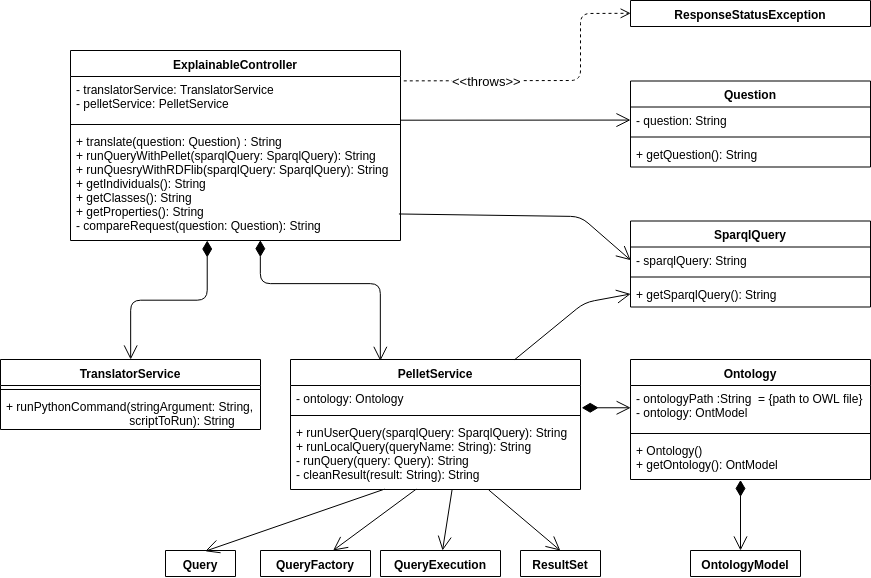

The diagram above was exported from draw.io. Its source (the exported page's mxGraphModel, read from the mxfile embedded in the PNG):
<mxGraphModel dx="915" dy="501" grid="1" gridSize="10" guides="1" tooltips="1" connect="1" arrows="1" fold="1" page="1" pageScale="1" pageWidth="827" pageHeight="1169" math="0" shadow="0">
  <root>
    <mxCell id="0" />
    <mxCell id="1" parent="0" />
    <mxCell id="d_gwPZNXW6745NEZatZU-1" value="ExplainableController" style="swimlane;fontStyle=1;align=center;verticalAlign=top;childLayout=stackLayout;horizontal=1;startSize=26;horizontalStack=0;resizeParent=1;resizeParentMax=0;resizeLast=0;collapsible=1;marginBottom=0;" vertex="1" parent="1">
      <mxGeometry x="200" y="110" width="330" height="190" as="geometry">
        <mxRectangle x="200" y="110" width="140" height="26" as="alternateBounds" />
      </mxGeometry>
    </mxCell>
    <mxCell id="d_gwPZNXW6745NEZatZU-2" value="- translatorService: TranslatorService&#10;- pelletService: PelletService&#10;" style="text;strokeColor=none;fillColor=none;align=left;verticalAlign=top;spacingLeft=4;spacingRight=4;overflow=hidden;rotatable=0;points=[[0,0.5],[1,0.5]];portConstraint=eastwest;" vertex="1" parent="d_gwPZNXW6745NEZatZU-1">
      <mxGeometry y="26" width="330" height="44" as="geometry" />
    </mxCell>
    <mxCell id="d_gwPZNXW6745NEZatZU-3" value="" style="line;strokeWidth=1;fillColor=none;align=left;verticalAlign=middle;spacingTop=-1;spacingLeft=3;spacingRight=3;rotatable=0;labelPosition=right;points=[];portConstraint=eastwest;" vertex="1" parent="d_gwPZNXW6745NEZatZU-1">
      <mxGeometry y="70" width="330" height="8" as="geometry" />
    </mxCell>
    <mxCell id="d_gwPZNXW6745NEZatZU-4" value="+ translate(question: Question) : String&#10;+ runQueryWithPellet(sparqlQuery: SparqlQuery): String&#10;+ runQuesryWithRDFlib(sparqlQuery: SparqlQuery): String&#10;+ getIndividuals(): String&#10;+ getClasses(): String&#10;+ getProperties(): String&#10;- compareRequest(question: Question): String" style="text;strokeColor=none;fillColor=none;align=left;verticalAlign=top;spacingLeft=4;spacingRight=4;overflow=hidden;rotatable=0;points=[[0,0.5],[1,0.5]];portConstraint=eastwest;" vertex="1" parent="d_gwPZNXW6745NEZatZU-1">
      <mxGeometry y="78" width="330" height="112" as="geometry" />
    </mxCell>
    <mxCell id="d_gwPZNXW6745NEZatZU-12" value="TranslatorService" style="swimlane;fontStyle=1;align=center;verticalAlign=top;childLayout=stackLayout;horizontal=1;startSize=26;horizontalStack=0;resizeParent=1;resizeParentMax=0;resizeLast=0;collapsible=1;marginBottom=0;" vertex="1" parent="1">
      <mxGeometry x="130" y="419" width="260" height="70" as="geometry" />
    </mxCell>
    <mxCell id="d_gwPZNXW6745NEZatZU-14" value="" style="line;strokeWidth=1;fillColor=none;align=left;verticalAlign=middle;spacingTop=-1;spacingLeft=3;spacingRight=3;rotatable=0;labelPosition=right;points=[];portConstraint=eastwest;" vertex="1" parent="d_gwPZNXW6745NEZatZU-12">
      <mxGeometry y="26" width="260" height="8" as="geometry" />
    </mxCell>
    <mxCell id="d_gwPZNXW6745NEZatZU-15" value="+ runPythonCommand(stringArgument: String, &#10;                                     scriptToRun): String " style="text;strokeColor=none;fillColor=none;align=left;verticalAlign=top;spacingLeft=4;spacingRight=4;overflow=hidden;rotatable=0;points=[[0,0.5],[1,0.5]];portConstraint=eastwest;" vertex="1" parent="d_gwPZNXW6745NEZatZU-12">
      <mxGeometry y="34" width="260" height="36" as="geometry" />
    </mxCell>
    <mxCell id="d_gwPZNXW6745NEZatZU-16" value="PelletService" style="swimlane;fontStyle=1;align=center;verticalAlign=top;childLayout=stackLayout;horizontal=1;startSize=26;horizontalStack=0;resizeParent=1;resizeParentMax=0;resizeLast=0;collapsible=1;marginBottom=0;" vertex="1" parent="1">
      <mxGeometry x="420" y="419" width="290" height="130" as="geometry" />
    </mxCell>
    <mxCell id="d_gwPZNXW6745NEZatZU-17" value="- ontology: Ontology" style="text;strokeColor=none;fillColor=none;align=left;verticalAlign=top;spacingLeft=4;spacingRight=4;overflow=hidden;rotatable=0;points=[[0,0.5],[1,0.5]];portConstraint=eastwest;" vertex="1" parent="d_gwPZNXW6745NEZatZU-16">
      <mxGeometry y="26" width="290" height="26" as="geometry" />
    </mxCell>
    <mxCell id="d_gwPZNXW6745NEZatZU-18" value="" style="line;strokeWidth=1;fillColor=none;align=left;verticalAlign=middle;spacingTop=-1;spacingLeft=3;spacingRight=3;rotatable=0;labelPosition=right;points=[];portConstraint=eastwest;" vertex="1" parent="d_gwPZNXW6745NEZatZU-16">
      <mxGeometry y="52" width="290" height="8" as="geometry" />
    </mxCell>
    <mxCell id="d_gwPZNXW6745NEZatZU-19" value="+ runUserQuery(sparqlQuery: SparqlQuery): String&#10;+ runLocalQuery(queryName: String): String&#10;- runQuery(query: Query): String&#10;- cleanResult(result: String): String &#10;" style="text;strokeColor=none;fillColor=none;align=left;verticalAlign=top;spacingLeft=4;spacingRight=4;overflow=hidden;rotatable=0;points=[[0,0.5],[1,0.5]];portConstraint=eastwest;" vertex="1" parent="d_gwPZNXW6745NEZatZU-16">
      <mxGeometry y="60" width="290" height="70" as="geometry" />
    </mxCell>
    <mxCell id="d_gwPZNXW6745NEZatZU-20" value="Question" style="swimlane;fontStyle=1;align=center;verticalAlign=top;childLayout=stackLayout;horizontal=1;startSize=26;horizontalStack=0;resizeParent=1;resizeParentMax=0;resizeLast=0;collapsible=1;marginBottom=0;" vertex="1" parent="1">
      <mxGeometry x="760" y="140.5" width="240" height="86" as="geometry" />
    </mxCell>
    <mxCell id="d_gwPZNXW6745NEZatZU-21" value="- question: String" style="text;strokeColor=none;fillColor=none;align=left;verticalAlign=top;spacingLeft=4;spacingRight=4;overflow=hidden;rotatable=0;points=[[0,0.5],[1,0.5]];portConstraint=eastwest;" vertex="1" parent="d_gwPZNXW6745NEZatZU-20">
      <mxGeometry y="26" width="240" height="26" as="geometry" />
    </mxCell>
    <mxCell id="d_gwPZNXW6745NEZatZU-22" value="" style="line;strokeWidth=1;fillColor=none;align=left;verticalAlign=middle;spacingTop=-1;spacingLeft=3;spacingRight=3;rotatable=0;labelPosition=right;points=[];portConstraint=eastwest;" vertex="1" parent="d_gwPZNXW6745NEZatZU-20">
      <mxGeometry y="52" width="240" height="8" as="geometry" />
    </mxCell>
    <mxCell id="d_gwPZNXW6745NEZatZU-23" value="+ getQuestion(): String" style="text;strokeColor=none;fillColor=none;align=left;verticalAlign=top;spacingLeft=4;spacingRight=4;overflow=hidden;rotatable=0;points=[[0,0.5],[1,0.5]];portConstraint=eastwest;" vertex="1" parent="d_gwPZNXW6745NEZatZU-20">
      <mxGeometry y="60" width="240" height="26" as="geometry" />
    </mxCell>
    <mxCell id="d_gwPZNXW6745NEZatZU-24" value="SparqlQuery" style="swimlane;fontStyle=1;align=center;verticalAlign=top;childLayout=stackLayout;horizontal=1;startSize=26;horizontalStack=0;resizeParent=1;resizeParentMax=0;resizeLast=0;collapsible=1;marginBottom=0;" vertex="1" parent="1">
      <mxGeometry x="760" y="280.5" width="240" height="86" as="geometry" />
    </mxCell>
    <mxCell id="d_gwPZNXW6745NEZatZU-25" value="- sparqlQuery: String" style="text;strokeColor=none;fillColor=none;align=left;verticalAlign=top;spacingLeft=4;spacingRight=4;overflow=hidden;rotatable=0;points=[[0,0.5],[1,0.5]];portConstraint=eastwest;" vertex="1" parent="d_gwPZNXW6745NEZatZU-24">
      <mxGeometry y="26" width="240" height="26" as="geometry" />
    </mxCell>
    <mxCell id="d_gwPZNXW6745NEZatZU-26" value="" style="line;strokeWidth=1;fillColor=none;align=left;verticalAlign=middle;spacingTop=-1;spacingLeft=3;spacingRight=3;rotatable=0;labelPosition=right;points=[];portConstraint=eastwest;" vertex="1" parent="d_gwPZNXW6745NEZatZU-24">
      <mxGeometry y="52" width="240" height="8" as="geometry" />
    </mxCell>
    <mxCell id="d_gwPZNXW6745NEZatZU-27" value="+ getSparqlQuery(): String" style="text;strokeColor=none;fillColor=none;align=left;verticalAlign=top;spacingLeft=4;spacingRight=4;overflow=hidden;rotatable=0;points=[[0,0.5],[1,0.5]];portConstraint=eastwest;" vertex="1" parent="d_gwPZNXW6745NEZatZU-24">
      <mxGeometry y="60" width="240" height="26" as="geometry" />
    </mxCell>
    <mxCell id="d_gwPZNXW6745NEZatZU-28" value="Ontology" style="swimlane;fontStyle=1;align=center;verticalAlign=top;childLayout=stackLayout;horizontal=1;startSize=26;horizontalStack=0;resizeParent=1;resizeParentMax=0;resizeLast=0;collapsible=1;marginBottom=0;" vertex="1" parent="1">
      <mxGeometry x="760" y="419" width="240" height="120" as="geometry" />
    </mxCell>
    <mxCell id="d_gwPZNXW6745NEZatZU-29" value="- ontologyPath :String  = {path to OWL file}&#10;- ontology: OntModel&#10;" style="text;strokeColor=none;fillColor=none;align=left;verticalAlign=top;spacingLeft=4;spacingRight=4;overflow=hidden;rotatable=0;points=[[0,0.5],[1,0.5]];portConstraint=eastwest;fontStyle=0" vertex="1" parent="d_gwPZNXW6745NEZatZU-28">
      <mxGeometry y="26" width="240" height="44" as="geometry" />
    </mxCell>
    <mxCell id="d_gwPZNXW6745NEZatZU-30" value="" style="line;strokeWidth=1;fillColor=none;align=left;verticalAlign=middle;spacingTop=-1;spacingLeft=3;spacingRight=3;rotatable=0;labelPosition=right;points=[];portConstraint=eastwest;" vertex="1" parent="d_gwPZNXW6745NEZatZU-28">
      <mxGeometry y="70" width="240" height="8" as="geometry" />
    </mxCell>
    <mxCell id="d_gwPZNXW6745NEZatZU-31" value="+ Ontology() &#10;+ getOntology(): OntModel&#10;" style="text;strokeColor=none;fillColor=none;align=left;verticalAlign=top;spacingLeft=4;spacingRight=4;overflow=hidden;rotatable=0;points=[[0,0.5],[1,0.5]];portConstraint=eastwest;" vertex="1" parent="d_gwPZNXW6745NEZatZU-28">
      <mxGeometry y="78" width="240" height="42" as="geometry" />
    </mxCell>
    <mxCell id="d_gwPZNXW6745NEZatZU-32" value="QueryExecution" style="swimlane;fontStyle=1;align=center;verticalAlign=top;childLayout=stackLayout;horizontal=1;startSize=26;horizontalStack=0;resizeParent=1;resizeParentMax=0;resizeLast=0;collapsible=1;marginBottom=0;" vertex="1" collapsed="1" parent="1">
      <mxGeometry x="510" y="610" width="120" height="26" as="geometry">
        <mxRectangle x="300" y="690" width="160" height="86" as="alternateBounds" />
      </mxGeometry>
    </mxCell>
    <mxCell id="d_gwPZNXW6745NEZatZU-33" value="+ field: type" style="text;strokeColor=none;fillColor=none;align=left;verticalAlign=top;spacingLeft=4;spacingRight=4;overflow=hidden;rotatable=0;points=[[0,0.5],[1,0.5]];portConstraint=eastwest;" vertex="1" parent="d_gwPZNXW6745NEZatZU-32">
      <mxGeometry y="26" width="120" height="26" as="geometry" />
    </mxCell>
    <mxCell id="d_gwPZNXW6745NEZatZU-34" value="" style="line;strokeWidth=1;fillColor=none;align=left;verticalAlign=middle;spacingTop=-1;spacingLeft=3;spacingRight=3;rotatable=0;labelPosition=right;points=[];portConstraint=eastwest;" vertex="1" parent="d_gwPZNXW6745NEZatZU-32">
      <mxGeometry y="52" width="120" height="8" as="geometry" />
    </mxCell>
    <mxCell id="d_gwPZNXW6745NEZatZU-35" value="+ method(type): type" style="text;strokeColor=none;fillColor=none;align=left;verticalAlign=top;spacingLeft=4;spacingRight=4;overflow=hidden;rotatable=0;points=[[0,0.5],[1,0.5]];portConstraint=eastwest;" vertex="1" parent="d_gwPZNXW6745NEZatZU-32">
      <mxGeometry y="60" width="120" height="26" as="geometry" />
    </mxCell>
    <mxCell id="d_gwPZNXW6745NEZatZU-36" value="QueryFactory" style="swimlane;fontStyle=1;align=center;verticalAlign=top;childLayout=stackLayout;horizontal=1;startSize=26;horizontalStack=0;resizeParent=1;resizeParentMax=0;resizeLast=0;collapsible=1;marginBottom=0;" vertex="1" collapsed="1" parent="1">
      <mxGeometry x="390" y="610" width="110" height="26" as="geometry">
        <mxRectangle x="530" y="690" width="160" height="86" as="alternateBounds" />
      </mxGeometry>
    </mxCell>
    <mxCell id="d_gwPZNXW6745NEZatZU-37" value="+ field: type" style="text;strokeColor=none;fillColor=none;align=left;verticalAlign=top;spacingLeft=4;spacingRight=4;overflow=hidden;rotatable=0;points=[[0,0.5],[1,0.5]];portConstraint=eastwest;" vertex="1" parent="d_gwPZNXW6745NEZatZU-36">
      <mxGeometry y="26" width="110" height="26" as="geometry" />
    </mxCell>
    <mxCell id="d_gwPZNXW6745NEZatZU-38" value="" style="line;strokeWidth=1;fillColor=none;align=left;verticalAlign=middle;spacingTop=-1;spacingLeft=3;spacingRight=3;rotatable=0;labelPosition=right;points=[];portConstraint=eastwest;" vertex="1" parent="d_gwPZNXW6745NEZatZU-36">
      <mxGeometry y="52" width="110" height="8" as="geometry" />
    </mxCell>
    <mxCell id="d_gwPZNXW6745NEZatZU-39" value="+ method(type): type" style="text;strokeColor=none;fillColor=none;align=left;verticalAlign=top;spacingLeft=4;spacingRight=4;overflow=hidden;rotatable=0;points=[[0,0.5],[1,0.5]];portConstraint=eastwest;" vertex="1" parent="d_gwPZNXW6745NEZatZU-36">
      <mxGeometry y="60" width="110" height="26" as="geometry" />
    </mxCell>
    <mxCell id="d_gwPZNXW6745NEZatZU-40" value="Query" style="swimlane;fontStyle=1;align=center;verticalAlign=top;childLayout=stackLayout;horizontal=1;startSize=26;horizontalStack=0;resizeParent=1;resizeParentMax=0;resizeLast=0;collapsible=1;marginBottom=0;" vertex="1" collapsed="1" parent="1">
      <mxGeometry x="295" y="610" width="70" height="26" as="geometry">
        <mxRectangle x="710" y="658" width="160" height="86" as="alternateBounds" />
      </mxGeometry>
    </mxCell>
    <mxCell id="d_gwPZNXW6745NEZatZU-41" value="+ field: type" style="text;strokeColor=none;fillColor=none;align=left;verticalAlign=top;spacingLeft=4;spacingRight=4;overflow=hidden;rotatable=0;points=[[0,0.5],[1,0.5]];portConstraint=eastwest;" vertex="1" parent="d_gwPZNXW6745NEZatZU-40">
      <mxGeometry y="26" width="70" height="26" as="geometry" />
    </mxCell>
    <mxCell id="d_gwPZNXW6745NEZatZU-42" value="" style="line;strokeWidth=1;fillColor=none;align=left;verticalAlign=middle;spacingTop=-1;spacingLeft=3;spacingRight=3;rotatable=0;labelPosition=right;points=[];portConstraint=eastwest;" vertex="1" parent="d_gwPZNXW6745NEZatZU-40">
      <mxGeometry y="52" width="70" height="8" as="geometry" />
    </mxCell>
    <mxCell id="d_gwPZNXW6745NEZatZU-43" value="+ method(type): type" style="text;strokeColor=none;fillColor=none;align=left;verticalAlign=top;spacingLeft=4;spacingRight=4;overflow=hidden;rotatable=0;points=[[0,0.5],[1,0.5]];portConstraint=eastwest;" vertex="1" parent="d_gwPZNXW6745NEZatZU-40">
      <mxGeometry y="60" width="70" height="26" as="geometry" />
    </mxCell>
    <mxCell id="d_gwPZNXW6745NEZatZU-44" value="OntologyModel" style="swimlane;fontStyle=1;align=center;verticalAlign=top;childLayout=stackLayout;horizontal=1;startSize=26;horizontalStack=0;resizeParent=1;resizeParentMax=0;resizeLast=0;collapsible=1;marginBottom=0;" vertex="1" collapsed="1" parent="1">
      <mxGeometry x="820" y="610" width="110" height="26" as="geometry">
        <mxRectangle x="920" y="700" width="160" height="86" as="alternateBounds" />
      </mxGeometry>
    </mxCell>
    <mxCell id="d_gwPZNXW6745NEZatZU-45" value="+ field: type" style="text;strokeColor=none;fillColor=none;align=left;verticalAlign=top;spacingLeft=4;spacingRight=4;overflow=hidden;rotatable=0;points=[[0,0.5],[1,0.5]];portConstraint=eastwest;" vertex="1" parent="d_gwPZNXW6745NEZatZU-44">
      <mxGeometry y="26" width="110" height="26" as="geometry" />
    </mxCell>
    <mxCell id="d_gwPZNXW6745NEZatZU-46" value="" style="line;strokeWidth=1;fillColor=none;align=left;verticalAlign=middle;spacingTop=-1;spacingLeft=3;spacingRight=3;rotatable=0;labelPosition=right;points=[];portConstraint=eastwest;" vertex="1" parent="d_gwPZNXW6745NEZatZU-44">
      <mxGeometry y="52" width="110" height="8" as="geometry" />
    </mxCell>
    <mxCell id="d_gwPZNXW6745NEZatZU-47" value="+ method(type): type" style="text;strokeColor=none;fillColor=none;align=left;verticalAlign=top;spacingLeft=4;spacingRight=4;overflow=hidden;rotatable=0;points=[[0,0.5],[1,0.5]];portConstraint=eastwest;" vertex="1" parent="d_gwPZNXW6745NEZatZU-44">
      <mxGeometry y="60" width="110" height="26" as="geometry" />
    </mxCell>
    <mxCell id="d_gwPZNXW6745NEZatZU-52" value="" style="endArrow=open;endFill=1;endSize=12;html=1;exitX=1;exitY=0.992;exitDx=0;exitDy=0;exitPerimeter=0;" edge="1" parent="1" source="d_gwPZNXW6745NEZatZU-2" target="d_gwPZNXW6745NEZatZU-21">
      <mxGeometry width="160" relative="1" as="geometry">
        <mxPoint x="533" y="184" as="sourcePoint" />
        <mxPoint x="740" y="190" as="targetPoint" />
      </mxGeometry>
    </mxCell>
    <mxCell id="d_gwPZNXW6745NEZatZU-56" value="" style="endArrow=open;html=1;endSize=12;startArrow=diamondThin;startSize=14;startFill=1;edgeStyle=orthogonalEdgeStyle;align=left;verticalAlign=bottom;entryX=0.5;entryY=0;entryDx=0;entryDy=0;" edge="1" parent="1" source="d_gwPZNXW6745NEZatZU-4" target="d_gwPZNXW6745NEZatZU-12">
      <mxGeometry x="-1" y="3" relative="1" as="geometry">
        <mxPoint x="340" y="330" as="sourcePoint" />
        <mxPoint x="390" y="360" as="targetPoint" />
        <Array as="points">
          <mxPoint x="337" y="360" />
          <mxPoint x="260" y="360" />
        </Array>
      </mxGeometry>
    </mxCell>
    <mxCell id="d_gwPZNXW6745NEZatZU-57" value="" style="endArrow=open;html=1;endSize=12;startArrow=diamondThin;startSize=14;startFill=1;edgeStyle=orthogonalEdgeStyle;align=left;verticalAlign=bottom;entryX=0.31;entryY=0.008;entryDx=0;entryDy=0;entryPerimeter=0;" edge="1" parent="1" target="d_gwPZNXW6745NEZatZU-16">
      <mxGeometry x="-1" y="3" relative="1" as="geometry">
        <mxPoint x="390" y="300" as="sourcePoint" />
        <mxPoint x="510" y="410" as="targetPoint" />
        <Array as="points">
          <mxPoint x="390" y="343" />
          <mxPoint x="510" y="343" />
        </Array>
      </mxGeometry>
    </mxCell>
    <mxCell id="d_gwPZNXW6745NEZatZU-59" value="" style="endArrow=open;endFill=1;endSize=12;html=1;entryX=0;entryY=0.5;entryDx=0;entryDy=0;exitX=0.996;exitY=0.762;exitDx=0;exitDy=0;exitPerimeter=0;" edge="1" parent="1" source="d_gwPZNXW6745NEZatZU-4" target="d_gwPZNXW6745NEZatZU-25">
      <mxGeometry width="160" relative="1" as="geometry">
        <mxPoint x="610" y="260" as="sourcePoint" />
        <mxPoint x="770" y="260" as="targetPoint" />
        <Array as="points">
          <mxPoint x="710" y="276" />
        </Array>
      </mxGeometry>
    </mxCell>
    <mxCell id="d_gwPZNXW6745NEZatZU-60" value="" style="endArrow=open;endFill=1;endSize=12;html=1;entryX=0;entryY=0.5;entryDx=0;entryDy=0;" edge="1" parent="1" source="d_gwPZNXW6745NEZatZU-16" target="d_gwPZNXW6745NEZatZU-27">
      <mxGeometry width="160" relative="1" as="geometry">
        <mxPoint x="620" y="380" as="sourcePoint" />
        <mxPoint x="780" y="380" as="targetPoint" />
        <Array as="points">
          <mxPoint x="714" y="362" />
        </Array>
      </mxGeometry>
    </mxCell>
    <mxCell id="d_gwPZNXW6745NEZatZU-67" value="" style="endArrow=open;html=1;endSize=12;startArrow=diamondThin;startSize=14;startFill=1;edgeStyle=orthogonalEdgeStyle;align=left;verticalAlign=bottom;" edge="1" parent="1">
      <mxGeometry x="-1" y="3" relative="1" as="geometry">
        <mxPoint x="870" y="539.5" as="sourcePoint" />
        <mxPoint x="870" y="610" as="targetPoint" />
      </mxGeometry>
    </mxCell>
    <mxCell id="d_gwPZNXW6745NEZatZU-69" value="" style="endArrow=open;html=1;endSize=12;startArrow=diamondThin;startSize=14;startFill=1;edgeStyle=orthogonalEdgeStyle;align=left;verticalAlign=bottom;entryX=0;entryY=0.5;entryDx=0;entryDy=0;exitX=1.005;exitY=0.846;exitDx=0;exitDy=0;exitPerimeter=0;" edge="1" parent="1" source="d_gwPZNXW6745NEZatZU-17" target="d_gwPZNXW6745NEZatZU-29">
      <mxGeometry x="-1" y="3" relative="1" as="geometry">
        <mxPoint x="710" y="489" as="sourcePoint" />
        <mxPoint x="790" y="489" as="targetPoint" />
      </mxGeometry>
    </mxCell>
    <mxCell id="d_gwPZNXW6745NEZatZU-70" value="" style="endArrow=open;endFill=1;endSize=12;html=1;exitX=0.323;exitY=0.999;exitDx=0;exitDy=0;exitPerimeter=0;entryX=0.57;entryY=0.018;entryDx=0;entryDy=0;entryPerimeter=0;" edge="1" parent="1" source="d_gwPZNXW6745NEZatZU-19" target="d_gwPZNXW6745NEZatZU-40">
      <mxGeometry width="160" relative="1" as="geometry">
        <mxPoint x="500" y="630" as="sourcePoint" />
        <mxPoint x="660" y="630" as="targetPoint" />
      </mxGeometry>
    </mxCell>
    <mxCell id="d_gwPZNXW6745NEZatZU-71" value="" style="endArrow=open;endFill=1;endSize=12;html=1;exitX=0.434;exitY=0.995;exitDx=0;exitDy=0;exitPerimeter=0;" edge="1" parent="1" source="d_gwPZNXW6745NEZatZU-19" target="d_gwPZNXW6745NEZatZU-36">
      <mxGeometry width="160" relative="1" as="geometry">
        <mxPoint x="550" y="620" as="sourcePoint" />
        <mxPoint x="710" y="620" as="targetPoint" />
      </mxGeometry>
    </mxCell>
    <mxCell id="d_gwPZNXW6745NEZatZU-72" value="" style="endArrow=open;endFill=1;endSize=12;html=1;exitX=0.558;exitY=1.004;exitDx=0;exitDy=0;exitPerimeter=0;" edge="1" parent="1" source="d_gwPZNXW6745NEZatZU-19" target="d_gwPZNXW6745NEZatZU-32">
      <mxGeometry width="160" relative="1" as="geometry">
        <mxPoint x="592" y="580" as="sourcePoint" />
        <mxPoint x="780" y="610" as="targetPoint" />
      </mxGeometry>
    </mxCell>
    <mxCell id="d_gwPZNXW6745NEZatZU-73" value="ResultSet" style="swimlane;fontStyle=1;align=center;verticalAlign=top;childLayout=stackLayout;horizontal=1;startSize=26;horizontalStack=0;resizeParent=1;resizeParentMax=0;resizeLast=0;collapsible=1;marginBottom=0;" vertex="1" collapsed="1" parent="1">
      <mxGeometry x="650" y="610" width="80" height="26" as="geometry">
        <mxRectangle x="50" y="740" width="160" height="86" as="alternateBounds" />
      </mxGeometry>
    </mxCell>
    <mxCell id="d_gwPZNXW6745NEZatZU-74" value="+ field: type" style="text;strokeColor=none;fillColor=none;align=left;verticalAlign=top;spacingLeft=4;spacingRight=4;overflow=hidden;rotatable=0;points=[[0,0.5],[1,0.5]];portConstraint=eastwest;" vertex="1" parent="d_gwPZNXW6745NEZatZU-73">
      <mxGeometry y="26" width="80" height="26" as="geometry" />
    </mxCell>
    <mxCell id="d_gwPZNXW6745NEZatZU-75" value="" style="line;strokeWidth=1;fillColor=none;align=left;verticalAlign=middle;spacingTop=-1;spacingLeft=3;spacingRight=3;rotatable=0;labelPosition=right;points=[];portConstraint=eastwest;" vertex="1" parent="d_gwPZNXW6745NEZatZU-73">
      <mxGeometry y="52" width="80" height="8" as="geometry" />
    </mxCell>
    <mxCell id="d_gwPZNXW6745NEZatZU-76" value="+ method(type): type" style="text;strokeColor=none;fillColor=none;align=left;verticalAlign=top;spacingLeft=4;spacingRight=4;overflow=hidden;rotatable=0;points=[[0,0.5],[1,0.5]];portConstraint=eastwest;" vertex="1" parent="d_gwPZNXW6745NEZatZU-73">
      <mxGeometry y="60" width="80" height="26" as="geometry" />
    </mxCell>
    <mxCell id="d_gwPZNXW6745NEZatZU-77" value="" style="endArrow=open;endFill=1;endSize=12;html=1;exitX=0.683;exitY=1.005;exitDx=0;exitDy=0;exitPerimeter=0;entryX=0.5;entryY=0;entryDx=0;entryDy=0;" edge="1" parent="1" source="d_gwPZNXW6745NEZatZU-19" target="d_gwPZNXW6745NEZatZU-73">
      <mxGeometry width="160" relative="1" as="geometry">
        <mxPoint x="200" y="620" as="sourcePoint" />
        <mxPoint x="690" y="670" as="targetPoint" />
      </mxGeometry>
    </mxCell>
    <mxCell id="d_gwPZNXW6745NEZatZU-78" value="&amp;lt;&amp;lt;throws&amp;gt;&amp;gt;" style="html=1;verticalAlign=bottom;endArrow=open;dashed=1;endSize=8;exitX=1.009;exitY=0.098;exitDx=0;exitDy=0;exitPerimeter=0;entryX=0;entryY=0.5;entryDx=0;entryDy=0;fontSize=13;" edge="1" parent="1" source="d_gwPZNXW6745NEZatZU-2" target="d_gwPZNXW6745NEZatZU-79">
      <mxGeometry x="-0.4376" y="-10" relative="1" as="geometry">
        <mxPoint x="210" y="50" as="sourcePoint" />
        <mxPoint x="348" y="10" as="targetPoint" />
        <Array as="points">
          <mxPoint x="710" y="140" />
          <mxPoint x="710" y="73" />
        </Array>
        <mxPoint as="offset" />
      </mxGeometry>
    </mxCell>
    <mxCell id="d_gwPZNXW6745NEZatZU-79" value="ResponseStatusException" style="swimlane;fontStyle=1;align=center;verticalAlign=top;childLayout=stackLayout;horizontal=1;startSize=26;horizontalStack=0;resizeParent=1;resizeParentMax=0;resizeLast=0;collapsible=1;marginBottom=0;" vertex="1" collapsed="1" parent="1">
      <mxGeometry x="760" y="60" width="240" height="26" as="geometry">
        <mxRectangle x="260" y="-90" width="160" height="86" as="alternateBounds" />
      </mxGeometry>
    </mxCell>
    <mxCell id="d_gwPZNXW6745NEZatZU-80" value="+ field: type" style="text;strokeColor=none;fillColor=none;align=left;verticalAlign=top;spacingLeft=4;spacingRight=4;overflow=hidden;rotatable=0;points=[[0,0.5],[1,0.5]];portConstraint=eastwest;" vertex="1" parent="d_gwPZNXW6745NEZatZU-79">
      <mxGeometry y="26" width="240" height="26" as="geometry" />
    </mxCell>
    <mxCell id="d_gwPZNXW6745NEZatZU-81" value="" style="line;strokeWidth=1;fillColor=none;align=left;verticalAlign=middle;spacingTop=-1;spacingLeft=3;spacingRight=3;rotatable=0;labelPosition=right;points=[];portConstraint=eastwest;" vertex="1" parent="d_gwPZNXW6745NEZatZU-79">
      <mxGeometry y="52" width="240" height="8" as="geometry" />
    </mxCell>
    <mxCell id="d_gwPZNXW6745NEZatZU-82" value="+ method(type): type" style="text;strokeColor=none;fillColor=none;align=left;verticalAlign=top;spacingLeft=4;spacingRight=4;overflow=hidden;rotatable=0;points=[[0,0.5],[1,0.5]];portConstraint=eastwest;" vertex="1" parent="d_gwPZNXW6745NEZatZU-79">
      <mxGeometry y="60" width="240" height="26" as="geometry" />
    </mxCell>
  </root>
</mxGraphModel>